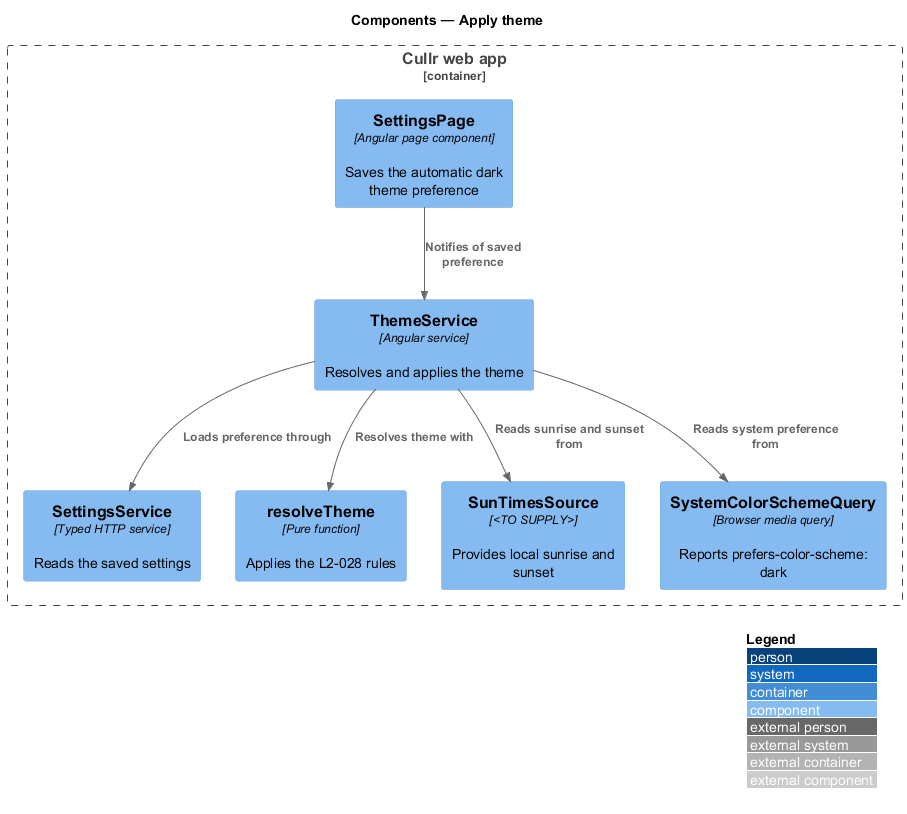

The diagram above was rendered by PlantUML. Its source (embedded in the PNG):
@startuml
!include <C4/C4_Component>
LAYOUT_WITH_LEGEND()
title Components — Apply theme

Container_Boundary(spa, "Cullr web app") {
  Component(page, "SettingsPage", "Angular page component", "Saves the automatic dark theme preference")
  Component(client, "SettingsService", "Typed HTTP service", "Reads the saved settings")
  Component(theme, "ThemeService", "Angular service", "Resolves and applies the theme")
  Component(rule, "resolveTheme", "Pure function", "Applies the L2-028 rules")
  Component(sun, "SunTimesSource", "<TO SUPPLY>", "Provides local sunrise and sunset")
  Component(media, "SystemColorSchemeQuery", "Browser media query", "Reports prefers-color-scheme: dark")
}

Rel(page, theme, "Notifies of saved preference")
Rel(theme, client, "Loads preference through")
Rel(theme, rule, "Resolves theme with")
Rel(theme, sun, "Reads sunrise and sunset from")
Rel(theme, media, "Reads system preference from")
@enduml